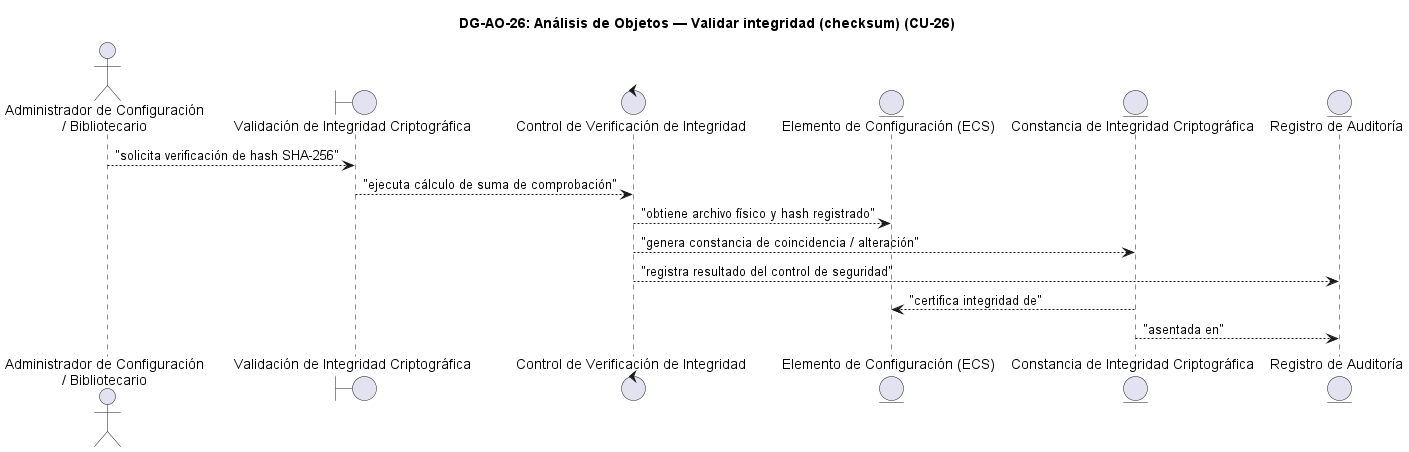

The diagram above was rendered by PlantUML. Its source (embedded in the PNG):
@startuml DG-AO-26
skinparam shadowing false
skinparam roundcorner 8
skinparam defaultFontName Arial

title <b>DG-AO-26: Análisis de Objetos — Validar integridad (checksum) (CU-26)</b>

actor "Administrador de Configuración\n/ Bibliotecario" as ACT

boundary "Validación de Integridad Criptográfica" as B
control "Control de Verificación de Integridad" as C

entity "Elemento de Configuración (ECS)" as E_ECS
entity "Constancia de Integridad Criptográfica" as E_HASH
entity "Registro de Auditoría" as E_AUD

ACT --> B : "solicita verificación de hash SHA-256"
B --> C : "ejecuta cálculo de suma de comprobación"
C --> E_ECS : "obtiene archivo físico y hash registrado"
C --> E_HASH : "genera constancia de coincidencia / alteración"
C --> E_AUD : "registra resultado del control de seguridad"
E_HASH --> E_ECS : "certifica integridad de"
E_HASH --> E_AUD : "asentada en"

@enduml